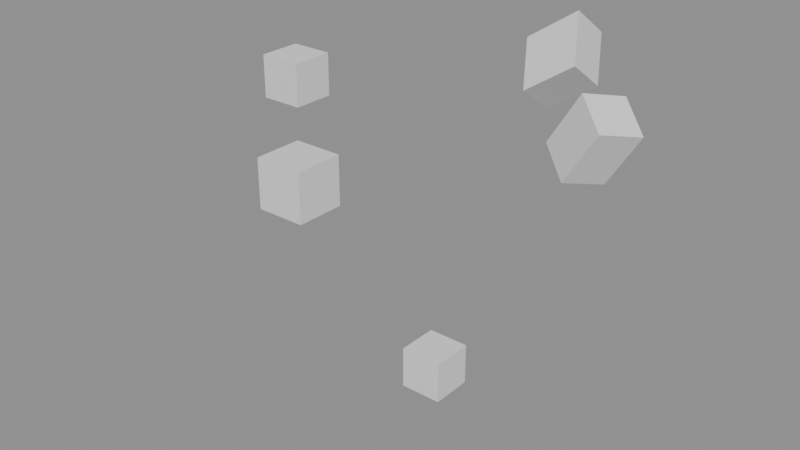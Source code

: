 # Source: hierarchy.blend  (saved by Blender 5.2.44; exported with 4.5.12 LTS)
import bpy
from mathutils import Matrix  # noqa: F401  (used for matrix-valued properties, if any)

bpy.ops.wm.read_factory_settings(use_empty=True)
scene = bpy.context.scene
scene.name = 'Scene'

# ---- collections
col_excluded = bpy.data.collections.new('Excluded'); scene.collection.children.link(col_excluded)
col_off = bpy.data.collections.new('Off'); scene.collection.children.link(col_off)
col_off.hide_render = True
col_nested = bpy.data.collections.new('Nested'); scene.collection.children.link(col_nested)
col_inner = bpy.data.collections.new('Inner'); col_nested.children.link(col_inner)
col_props = bpy.data.collections.new('Props')  # instanced only; not linked into the scene

# ---- meshes
me_child = bpy.data.meshes.new('Child')
me_child.from_pydata([(-0.25, -0.25, -0.25), (0.25, -0.25, -0.25), (0.25, 0.25, -0.25), (-0.25, 0.25, -0.25), (-0.25, -0.25, 0.25), (0.25, -0.25, 0.25), (0.25, 0.25, 0.25), (-0.25, 0.25, 0.25)], [], [(0, 3, 2, 1), (4, 5, 6, 7), (0, 1, 5, 4), (1, 2, 6, 5), (2, 3, 7, 6), (3, 0, 4, 7)])
me_child.update()
me_grandchild = bpy.data.meshes.new('Grandchild')
me_grandchild.from_pydata([(-0.25, -0.25, -0.25), (0.25, -0.25, -0.25), (0.25, 0.25, -0.25), (-0.25, 0.25, -0.25), (-0.25, -0.25, 0.25), (0.25, -0.25, 0.25), (0.25, 0.25, 0.25), (-0.25, 0.25, 0.25)], [], [(0, 3, 2, 1), (4, 5, 6, 7), (0, 1, 5, 4), (1, 2, 6, 5), (2, 3, 7, 6), (3, 0, 4, 7)])
me_grandchild.update()
me_mirrored = bpy.data.meshes.new('Mirrored')
me_mirrored.from_pydata([(-0.25, -0.25, -0.25), (0.25, -0.25, -0.25), (0.25, 0.25, -0.25), (-0.25, 0.25, -0.25), (-0.25, -0.25, 0.25), (0.25, -0.25, 0.25), (0.25, 0.25, 0.25), (-0.25, 0.25, 0.25)], [], [(0, 3, 2, 1), (4, 5, 6, 7), (0, 1, 5, 4), (1, 2, 6, 5), (2, 3, 7, 6), (3, 0, 4, 7)])
me_mirrored.update()
me_hidden = bpy.data.meshes.new('Hidden')
me_hidden.from_pydata([(-0.25, -0.25, -0.25), (0.25, -0.25, -0.25), (0.25, 0.25, -0.25), (-0.25, 0.25, -0.25), (-0.25, -0.25, 0.25), (0.25, -0.25, 0.25), (0.25, 0.25, 0.25), (-0.25, 0.25, 0.25)], [], [(0, 3, 2, 1), (4, 5, 6, 7), (0, 1, 5, 4), (1, 2, 6, 5), (2, 3, 7, 6), (3, 0, 4, 7)])
me_hidden.update()
me_seenchild = bpy.data.meshes.new('SeenChild')
me_seenchild.from_pydata([(-0.25, -0.25, -0.25), (0.25, -0.25, -0.25), (0.25, 0.25, -0.25), (-0.25, 0.25, -0.25), (-0.25, -0.25, 0.25), (0.25, -0.25, 0.25), (0.25, 0.25, 0.25), (-0.25, 0.25, 0.25)], [], [(0, 3, 2, 1), (4, 5, 6, 7), (0, 1, 5, 4), (1, 2, 6, 5), (2, 3, 7, 6), (3, 0, 4, 7)])
me_seenchild.update()
me_excludedcube = bpy.data.meshes.new('ExcludedCube')
me_excludedcube.from_pydata([(-0.25, -0.25, -0.25), (0.25, -0.25, -0.25), (0.25, 0.25, -0.25), (-0.25, 0.25, -0.25), (-0.25, -0.25, 0.25), (0.25, -0.25, 0.25), (0.25, 0.25, 0.25), (-0.25, 0.25, 0.25)], [], [(0, 3, 2, 1), (4, 5, 6, 7), (0, 1, 5, 4), (1, 2, 6, 5), (2, 3, 7, 6), (3, 0, 4, 7)])
me_excludedcube.update()
me_offcube = bpy.data.meshes.new('OffCube')
me_offcube.from_pydata([(-0.25, -0.25, -0.25), (0.25, -0.25, -0.25), (0.25, 0.25, -0.25), (-0.25, 0.25, -0.25), (-0.25, -0.25, 0.25), (0.25, -0.25, 0.25), (0.25, 0.25, 0.25), (-0.25, 0.25, 0.25)], [], [(0, 3, 2, 1), (4, 5, 6, 7), (0, 1, 5, 4), (1, 2, 6, 5), (2, 3, 7, 6), (3, 0, 4, 7)])
me_offcube.update()
me_innercube = bpy.data.meshes.new('InnerCube')
me_innercube.from_pydata([(-0.25, -0.25, -0.25), (0.25, -0.25, -0.25), (0.25, 0.25, -0.25), (-0.25, 0.25, -0.25), (-0.25, -0.25, 0.25), (0.25, -0.25, 0.25), (0.25, 0.25, 0.25), (-0.25, 0.25, 0.25)], [], [(0, 3, 2, 1), (4, 5, 6, 7), (0, 1, 5, 4), (1, 2, 6, 5), (2, 3, 7, 6), (3, 0, 4, 7)])
me_innercube.update()
me_propa = bpy.data.meshes.new('PropA')
me_propa.from_pydata([(-0.25, -0.25, -0.25), (0.25, -0.25, -0.25), (0.25, 0.25, -0.25), (-0.25, 0.25, -0.25), (-0.25, -0.25, 0.25), (0.25, -0.25, 0.25), (0.25, 0.25, 0.25), (-0.25, 0.25, 0.25)], [], [(0, 3, 2, 1), (4, 5, 6, 7), (0, 1, 5, 4), (1, 2, 6, 5), (2, 3, 7, 6), (3, 0, 4, 7)])
me_propa.update()
me_propb = bpy.data.meshes.new('PropB')
me_propb.from_pydata([(-0.25, -0.25, -0.25), (0.25, -0.25, -0.25), (0.25, 0.25, -0.25), (-0.25, 0.25, -0.25), (-0.25, -0.25, 0.25), (0.25, -0.25, 0.25), (0.25, 0.25, 0.25), (-0.25, 0.25, 0.25)], [], [(0, 3, 2, 1), (4, 5, 6, 7), (0, 1, 5, 4), (1, 2, 6, 5), (2, 3, 7, 6), (3, 0, 4, 7)])
me_propb.update()

# ---- objects
ob_root = bpy.data.objects.new('Root', None)
ob_child = bpy.data.objects.new('Child', me_child)
ob_grandchild = bpy.data.objects.new('Grandchild', me_grandchild)
ob_mirrored = bpy.data.objects.new('Mirrored', me_mirrored)
ob_hidden = bpy.data.objects.new('Hidden', me_hidden)
ob_seenchild = bpy.data.objects.new('SeenChild', me_seenchild)
ob_instance = bpy.data.objects.new('Instance', None)
ob_excludedcube = bpy.data.objects.new('ExcludedCube', me_excludedcube)
ob_offcube = bpy.data.objects.new('OffCube', me_offcube)
ob_innercube = bpy.data.objects.new('InnerCube', me_innercube)
ob_propa = bpy.data.objects.new('PropA', me_propa)
ob_propb = bpy.data.objects.new('PropB', me_propb)

# ---- transforms, parenting, visibility, modifiers, constraints
ob_root.location = (0.0, 0.0, 1.0)
ob_root.rotation_mode = 'QUATERNION'
ob_root.rotation_quaternion = (0.9239, 0.3827, 0.0, 0.0)
ob_root.scale = (2.0, 2.0, 2.0)
ob_child.parent = ob_root
ob_child.matrix_parent_inverse = Matrix(((0.5, -0.0, 0.0, -0.0), (-0.0, 0.3536, 0.3536, -0.3536), (0.0, -0.3536, 0.3536, -0.3536), (-0.0, 0.0, -0.0, 1.0)))
ob_child.location = (1.0, 0.5, 0.0)
ob_child.rotation_mode = 'ZXY'
ob_child.rotation_euler = (0.3, 0.5, 0.7)
ob_child.delta_location = (0.5, 0.0, 0.0)
ob_child.delta_rotation_euler = (0.0, 0.0, 0.4)
ob_child.delta_scale = (1.0, 1.0, 1.5)
ob_grandchild.parent = ob_child
ob_grandchild.location = (0.0, 1.0, 0.0)
ob_grandchild.rotation_mode = 'AXIS_ANGLE'
ob_grandchild.rotation_axis_angle = (0.6, 1.0, 1.0, 0.0)
ob_mirrored.location = (-2.0, 0.0, 0.0)
ob_mirrored.scale = (-1.0, 1.0, 1.0)
ob_hidden.location = (0.0, 0.0, 0.0)
ob_hidden.hide_render = True
ob_seenchild.parent = ob_hidden
ob_seenchild.location = (0.0, 0.0, -3.0)
ob_instance.location = (5.0, 0.0, 0.0)
ob_instance.rotation_euler = (0.0, 0.0, 1.571)
ob_instance.instance_type = 'COLLECTION'
ob_excludedcube.location = (0.0, 0.0, 0.0)
ob_offcube.location = (0.0, 0.0, 0.0)
ob_innercube.location = (0.0, -2.0, 0.0)
ob_propa.location = (1.0, 0.0, 0.0)
ob_propb.location = (1.0, 1.0, 0.0)
ob_instance.instance_collection = col_props

# ---- collection membership
scene.collection.objects.link(ob_root)
scene.collection.objects.link(ob_child)
scene.collection.objects.link(ob_grandchild)
scene.collection.objects.link(ob_mirrored)
scene.collection.objects.link(ob_hidden)
scene.collection.objects.link(ob_seenchild)
scene.collection.objects.link(ob_instance)
col_excluded.objects.link(ob_excludedcube)
col_off.objects.link(ob_offcube)
col_inner.objects.link(ob_innercube)
col_props.objects.link(ob_propa)
col_props.objects.link(ob_propb)
def _layer_coll(name, lc=None):
    lc = lc or bpy.context.view_layer.layer_collection
    for c in lc.children:
        if c.name == name: return c
        r = _layer_coll(name, c)
        if r: return r
_layer_coll('Excluded').exclude = True

# ---- scene / render settings (as saved in the file)
scene.frame_start = 1; scene.frame_end = 250; scene.frame_set(1)
scene.render.engine = 'BLENDER_EEVEE_NEXT'
scene.render.bake_bias = 0.0
scene.render.bake_samples = 0
scene.render.compositor_device = 'GPU'
scene.eevee.use_volume_custom_range = False
scene.eevee.fast_gi_thickness_near = 0.1
scene.eevee.fast_gi_thickness_far = 0.0
scene.eevee.ray_tracing_options.screen_trace_thickness = 0.1
bpy.context.view_layer.update()

# ---- added for rendering (the .blend has no active camera and no usable light): camera, sun + grey world if the file has none
cam_auto = bpy.data.cameras.new('AutoCamera')
cam_auto.lens = 50.0
cam_auto.sensor_width = 36.0
cam_auto.clip_end = 1000.0
ob_auto_camera = bpy.data.objects.new('AutoCamera', cam_auto)
scene.collection.objects.link(ob_auto_camera)
ob_auto_camera.location = (6.39923, -8.2868, 4.14355)
ob_auto_camera.rotation_euler = (1.09748, -7.21219e-08, 0.694738)
scene.camera = ob_auto_camera
light_auto_sun = bpy.data.lights.new('AutoSun', 'SUN')
light_auto_sun.energy = 3.0
light_auto_sun.angle = 0.0523599
ob_auto_sun = bpy.data.objects.new('AutoSun', light_auto_sun)
scene.collection.objects.link(ob_auto_sun)
ob_auto_sun.rotation_euler = (0.872665, 0.174533, 0.523599)
if scene.world is None:
    world_auto = bpy.data.worlds.new('AutoWorld')
    world_auto.color = (0.3, 0.3, 0.3)
    scene.world = world_auto
bpy.context.view_layer.update()
